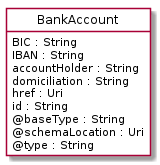

The diagram above was rendered by PlantUML. Its source (embedded in the PNG):
@startuml
hide circle
hide methods
hide stereotype
show <<Enumeration>> stereotype
skinparam class {
   BackgroundColor<<Enumeration>> #E6F5F7
   BackgroundColor<<Ref>> #FFFFE0
   BackgroundColor<<Pivot>> #FFFFFFF
   BackgroundColor<<SimpleType>> #E2F0DA
   BackgroundColor #FCF2E3
}

class BankAccount <<Pivot>> {
    BIC : String
    IBAN : String
    accountHolder : String
    domiciliation : String
    href : Uri
    id : String
    @baseType : String
    @schemaLocation : Uri
    @type : String
}


@enduml